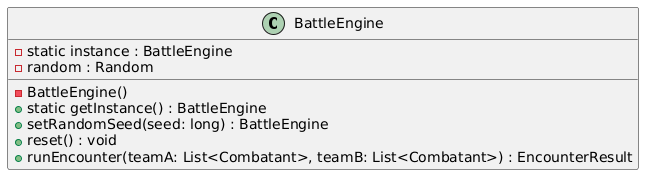

The diagram above was rendered by PlantUML. Its source (embedded in the PNG):
@startuml
class BattleEngine {
  - static instance : BattleEngine
  - random : Random
  - BattleEngine()
  + static getInstance() : BattleEngine
  + setRandomSeed(seed: long) : BattleEngine
  + reset() : void
  + runEncounter(teamA: List<Combatant>, teamB: List<Combatant>) : EncounterResult
}
@enduml